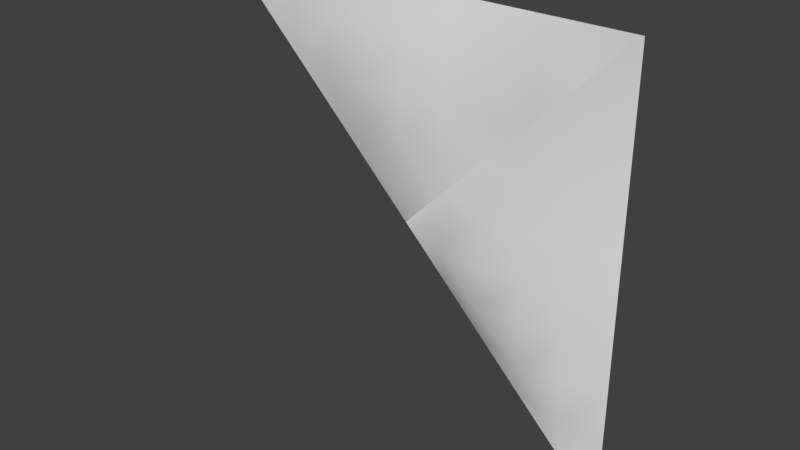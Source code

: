 # Source: eng2_5_slice45.blend  (saved by Blender 2.78.0; exported with 4.5.12 LTS)
import bpy
from mathutils import Matrix  # noqa: F401  (used for matrix-valued properties, if any)

bpy.ops.wm.read_factory_settings(use_empty=True)
scene = bpy.context.scene
scene.name = 'Scene'

# ---- collections
col_collection_1 = bpy.data.collections.new('Collection 1'); scene.collection.children.link(col_collection_1)

# ---- materials (node trees are filled in below, after node groups)
mat_eng2_5 = bpy.data.materials.new('eng2_5')
mat_eng2_5.alpha_threshold = 0.0
mat_eng2_5.use_transparent_shadow = False
mat_eng2_5.roughness = 0.5

# ---- material node trees

# ---- world
world_world = bpy.data.worlds.new('World'); scene.world = world_world
world_world.color = (0.05088, 0.05088, 0.05088)
world_world.use_sun_shadow = False
world_world.sun_shadow_jitter_overblur = 0.0
world_world.cycles.sampling_method = 'MANUAL'

# ---- meshes
me_eng2_5_slice45_meshdata = bpy.data.meshes.new('eng2_5_slice45_meshdata')
me_eng2_5_slice45_meshdata.from_pydata([(1.28, 1.28, -1.28), (-1.28, 1.28, 1.28), (0.03008, 1.28, 1.28), (1.28, 1.28, -0.04975), (1.03, 1.28, 1.28), (0.78, 1.28, 1.28), (0.53, 1.28, 1.28), (0.2801, 1.28, 1.28), (1.03, 1.216, -0.04975), (0.78, 1.182, -0.04975), (0.53, 1.182, -0.04975), (0.2801, 1.216, -0.04975), (-0.2319, 1.28, 1.28), (-0.494, 1.28, 1.28), (-0.756, 1.28, 1.28), (-1.018, 1.28, 1.28), (1.28, 1.28, 0.2162), (1.28, 1.28, 0.4821), (1.28, 1.28, 0.7481), (1.28, 1.28, 1.014), (0.03008, 1.219, 0.2162), (0.03008, 1.182, 0.4821), (0.03008, 1.182, 0.7481), (0.03008, 1.219, 1.014), (0.2801, 1.273, 0.2162), (0.2801, 1.216, 0.4821), (0.2801, 1.196, 0.7481), (0.2801, 1.215, 1.014), (0.53, 1.199, 0.2162), (0.53, 1.28, 0.4821), (0.53, 1.242, 0.7481), (0.53, 1.242, 1.014), (0.78, 1.199, 0.2162), (0.78, 1.222, 0.4821), (0.78, 1.28, 0.7481), (0.78, 1.242, 1.014), (1.03, 1.223, 0.2162), (1.03, 1.242, 0.4821), (1.03, 1.242, 0.7481), (1.03, 1.28, 1.014), (-0.756, 1.242, 1.014), (-0.494, 1.242, 0.7481), (-0.494, 1.242, 1.014), (-0.2319, 1.218, 0.4821), (-0.2319, 1.198, 0.7481), (-0.2319, 1.216, 1.014), (1.28, 1.28, -1.034), (1.28, 1.28, -0.7879), (1.28, 1.28, -0.5419), (1.28, 1.28, -0.2958), (0.53, 1.195, -0.2958), (0.78, 1.222, -0.5419), (0.78, 1.195, -0.2958), (1.03, 1.242, -0.7879), (1.03, 1.242, -0.5419), (1.03, 1.221, -0.2958), (0.78, 1.28, -0.78), (-0.4821, 1.28, 0.4821), (0.04975, 1.28, -0.04975), (0.7879, 1.28, -0.7879), (0.03008, 1.28, -0.03008), (-0.756, 1.28, 0.756), (0.53, 1.28, -0.53), (1.034, 1.28, -1.034), (0.2801, 1.266, 0.2801), (0.4821, 1.28, 0.4821), (1.014, 1.28, 1.014), (1.03, 1.28, 1.03), (0.03008, 1.28, 0.03008), (0.7481, 1.28, 0.7481), (0.53, 1.28, 0.53), (1.28, 1.28, 1.28), (-1.014, 1.28, 1.014), (0.5418, 1.28, -0.5419), (0.2801, 1.28, -0.2801), (-1.018, 1.28, 1.018), (-0.2162, 1.28, 0.2162), (-0.2319, 1.28, 0.2319), (-0.494, 1.28, 0.494), (-0.7481, 1.28, 0.7481), (1.03, 1.28, -1.03), (0.2958, 1.28, -0.2958), (-1.937e-07, 1.28, -2.049e-07), (0.2162, 1.267, 0.2162), (0.78, 1.28, 0.78)], [], [(39, 19, 71, 67), (45, 23, 2, 12), (55, 49, 3, 8), (50, 52, 9, 10), (52, 55, 8, 9), (23, 27, 7, 2), (27, 31, 6, 7), (31, 35, 5, 6), (35, 66, 67, 4, 5), (40, 42, 13, 14), (42, 45, 12, 13), (41, 44, 45, 42), (9, 8, 36, 32), (32, 36, 37, 33), (33, 37, 38, 34), (34, 38, 39, 66, 84), (10, 9, 32, 28), (28, 32, 33, 29), (29, 33, 34, 69, 70), (30, 69, 84, 35, 31), (11, 10, 28, 24), (24, 28, 29, 65, 64), (25, 65, 70, 30, 26), (26, 30, 31, 27), (20, 83, 64, 25, 21), (21, 25, 26, 22), (22, 26, 27, 23), (43, 21, 22, 44), (44, 22, 23, 45), (8, 3, 16, 36), (36, 16, 17, 37), (37, 17, 18, 38), (38, 18, 19, 39), (51, 54, 55, 52), (53, 47, 48, 54), (54, 48, 49, 55), (72, 61, 40), (51, 53, 54), (73, 56, 51), (58, 74, 11), (1, 75, 15), (63, 0, 46), (77, 76, 20, 21, 43), (79, 78, 41), (78, 57, 43, 44, 41), (59, 80, 53), (11, 50, 10), (50, 51, 52), (60, 58, 11, 24, 83, 68), (81, 62, 50), (76, 82, 68, 20), (75, 72, 40, 14, 15), (80, 63, 46, 47, 53), (57, 77, 43), (61, 79, 41, 42, 40), (67, 71, 4), (68, 83, 20), (68, 82, 60), (84, 69, 34), (84, 66, 35), (64, 83, 24), (64, 65, 25), (70, 69, 30), (70, 65, 29), (67, 66, 39), (74, 81, 50, 11), (62, 73, 51, 50), (56, 59, 53, 51)])
me_eng2_5_slice45_meshdata.polygons.foreach_set('use_smooth', [True] * 68)
_k = set([(0, 46), (0, 63), (1, 15), (1, 75), (2, 7), (2, 12), (3, 16), (3, 49), (4, 5), (4, 71), (5, 6), (6, 7), (12, 13), (13, 14), (14, 15), (16, 17), (17, 18), (18, 19), (19, 71), (46, 47), (47, 48), (48, 49), (56, 59), (56, 73), (57, 77), (57, 78), (58, 60), (58, 74), (59, 80), (60, 82), (61, 72), (61, 79), (62, 73), (62, 81), (63, 80), (64, 65), (64, 83), (65, 70), (66, 67), (66, 84), (67, 71), (68, 82), (68, 83), (69, 70), (69, 84), (72, 75), (74, 81), (76, 77), (76, 82), (78, 79)])
me_eng2_5_slice45_meshdata.attributes.new('sharp_edge', 'BOOLEAN', 'EDGE').data.foreach_set('value', [ (min(e.vertices), max(e.vertices)) in _k for e in me_eng2_5_slice45_meshdata.edges])
_uv = me_eng2_5_slice45_meshdata.uv_layers.new(name='UVMap')
_uv.uv.foreach_set('vector', [0.9023, 0.8961, 1.0, 0.8961, 1.0, 1.0, 0.9023, 0.9023, 0.4094, 0.8961, 0.5117, 0.8961, 0.5117, 1.0, 0.4094, 1.0, 0.9023, 0.3845, 1.0, 0.3845, 1.0, 0.4806, 0.9023, 0.4806, 0.707, 0.3845, 0.8047, 0.3845, 0.8047, 0.4806, 0.707, 0.4806, 0.8047, 0.3845, 0.9023, 0.3845, 0.9023, 0.4806, 0.8047, 0.4806, 0.5117, 0.8961, 0.6094, 0.8961, 0.6094, 1.0, 0.5117, 1.0, 0.6094, 0.8961, 0.707, 0.8961, 0.707, 1.0, 0.6094, 1.0, 0.707, 0.8961, 0.8047, 0.8961, 0.8047, 1.0, 0.707, 1.0, 0.8047, 0.8961, 0.8961, 0.8961, 0.9023, 0.9023, 0.9023, 1.0, 0.8047, 1.0, 0.2047, 0.8961, 0.307, 0.8961, 0.307, 1.0, 0.2047, 1.0, 0.307, 0.8961, 0.4094, 0.8961, 0.4094, 1.0, 0.307, 1.0, 0.307, 0.7922, 0.4094, 0.7922, 0.4094, 0.8961, 0.307, 0.8961, 0.8047, 0.4806, 0.9023, 0.4806, 0.9023, 0.5845, 0.8047, 0.5845, 0.8047, 0.5845, 0.9023, 0.5845, 0.9023, 0.6883, 0.8047, 0.6883, 0.8047, 0.6883, 0.9023, 0.6883, 0.9023, 0.7922, 0.8047, 0.7922, 0.8047, 0.7922, 0.9023, 0.7922, 0.9023, 0.8961, 0.8961, 0.8961, 0.8047, 0.8047, 0.707, 0.4806, 0.8047, 0.4806, 0.8047, 0.5845, 0.707, 0.5845, 0.707, 0.5845, 0.8047, 0.5845, 0.8047, 0.6883, 0.707, 0.6883, 0.707, 0.6883, 0.8047, 0.6883, 0.8047, 0.7922, 0.7922, 0.7922, 0.707, 0.707, 0.707, 0.7922, 0.7922, 0.7922, 0.8047, 0.8047, 0.8047, 0.8961, 0.707, 0.8961, 0.6094, 0.4806, 0.707, 0.4806, 0.707, 0.5845, 0.6094, 0.5845, 0.6094, 0.5845, 0.707, 0.5845, 0.707, 0.6883, 0.6883, 0.6883, 0.6094, 0.6094, 0.6094, 0.6883, 0.6883, 0.6883, 0.707, 0.707, 0.707, 0.7922, 0.6094, 0.7922, 0.6094, 0.7922, 0.707, 0.7922, 0.707, 0.8961, 0.6094, 0.8961, 0.5117, 0.5845, 0.5845, 0.5845, 0.6094, 0.6094, 0.6094, 0.6883, 0.5117, 0.6883, 0.5117, 0.6883, 0.6094, 0.6883, 0.6094, 0.7922, 0.5117, 0.7922, 0.5117, 0.7922, 0.6094, 0.7922, 0.6094, 0.8961, 0.5117, 0.8961, 0.4094, 0.6883, 0.5117, 0.6883, 0.5117, 0.7922, 0.4094, 0.7922, 0.4094, 0.7922, 0.5117, 0.7922, 0.5117, 0.8961, 0.4094, 0.8961, 0.9023, 0.4806, 1.0, 0.4806, 1.0, 0.5845, 0.9023, 0.5845, 0.9023, 0.5845, 1.0, 0.5845, 1.0, 0.6883, 0.9023, 0.6883, 0.9023, 0.6883, 1.0, 0.6883, 1.0, 0.7922, 0.9023, 0.7922, 0.9023, 0.7922, 1.0, 0.7922, 1.0, 0.8961, 0.9023, 0.8961, 0.8047, 0.2883, 0.9023, 0.2883, 0.9023, 0.3845, 0.8047, 0.3845, 0.9023, 0.1922, 1.0, 0.1922, 1.0, 0.2883, 0.9023, 0.2883, 0.9023, 0.2883, 1.0, 0.2883, 1.0, 0.3845, 0.9023, 0.3845, 0.1039, 0.8961, 0.2047, 0.7953, 0.2047, 0.8961, 0.8047, 0.2883, 0.9023, 0.1922, 0.9023, 0.2883, 0.7117, 0.2883, 0.8047, 0.1953, 0.8047, 0.2883, 0.5194, 0.4806, 0.6094, 0.3906, 0.6094, 0.4806, 0.0, 1.0, 0.1023, 0.8976, 0.1023, 1.0, 0.9039, 0.09611, 1.0, 0.0, 1.0, 0.09611, 0.4094, 0.5906, 0.4155, 0.5845, 0.5117, 0.5845, 0.5117, 0.6883, 0.4094, 0.6883, 0.2078, 0.7922, 0.307, 0.693, 0.307, 0.7922, 0.307, 0.693, 0.3117, 0.6883, 0.4094, 0.6883, 0.4094, 0.7922, 0.307, 0.7922, 0.8078, 0.1922, 0.9023, 0.09765, 0.9023, 0.1922, 0.6094, 0.4806, 0.707, 0.3845, 0.707, 0.4806, 0.707, 0.3845, 0.8047, 0.2883, 0.8047, 0.3845, 0.5117, 0.4883, 0.5194, 0.4806, 0.6094, 0.4806, 0.6094, 0.5845, 0.5845, 0.5845, 0.5117, 0.5117, 0.6155, 0.3845, 0.707, 0.293, 0.707, 0.3845, 0.4155, 0.5845, 0.5, 0.5, 0.5117, 0.5117, 0.5117, 0.5845, 0.1023, 0.8976, 0.1039, 0.8961, 0.2047, 0.8961, 0.2047, 1.0, 0.1023, 1.0, 0.9023, 0.09765, 0.9039, 0.09611, 1.0, 0.09611, 1.0, 0.1922, 0.9023, 0.1922, 0.3117, 0.6883, 0.4094, 0.5906, 0.4094, 0.6883, 0.2047, 0.7953, 0.2078, 0.7922, 0.307, 0.7922, 0.307, 0.8961, 0.2047, 0.8961, 0.9023, 0.9023, 1.0, 1.0, 0.9023, 1.0, 0.5117, 0.5117, 0.5845, 0.5845, 0.5117, 0.5845, 0.5117, 0.5117, 0.5, 0.5, 0.5117, 0.4883, 0.8047, 0.8047, 0.7922, 0.7922, 0.8047, 0.7922, 0.8047, 0.8047, 0.8961, 0.8961, 0.8047, 0.8961, 0.6094, 0.6094, 0.5845, 0.5845, 0.6094, 0.5845, 0.6094, 0.6094, 0.6883, 0.6883, 0.6094, 0.6883, 0.707, 0.707, 0.7922, 0.7922, 0.707, 0.7922, 0.707, 0.707, 0.6883, 0.6883, 0.707, 0.6883, 0.9023, 0.9023, 0.8961, 0.8961, 0.9023, 0.8961, 0.6094, 0.3906, 0.6155, 0.3845, 0.707, 0.3845, 0.6094, 0.4806, 0.707, 0.293, 0.7117, 0.2883, 0.8047, 0.2883, 0.707, 0.3845, 0.8047, 0.1953, 0.8078, 0.1922, 0.9023, 0.1922, 0.8047, 0.2883])
me_eng2_5_slice45_meshdata.materials.append(mat_eng2_5)
me_eng2_5_slice45_meshdata.use_remesh_preserve_volume = False
me_eng2_5_slice45_meshdata.use_remesh_preserve_attributes = False
me_eng2_5_slice45_meshdata.use_mirror_vertex_groups = False
me_eng2_5_slice45_meshdata.update()

# ---- objects
ob_eng2_5_slice45_mesh = bpy.data.objects.new('eng2_5_slice45_mesh', me_eng2_5_slice45_meshdata)

# ---- transforms, parenting, visibility, modifiers, constraints
ob_eng2_5_slice45_mesh.location = (0.0, 0.0, 0.0)
ob_eng2_5_slice45_mesh.lineart.crease_threshold = 0.0

# ---- collection membership
col_collection_1.objects.link(ob_eng2_5_slice45_mesh)

# ---- scene / render settings (as saved in the file)
scene.frame_start = 1; scene.frame_end = 2; scene.frame_set(1)
scene.render.engine = 'BLENDER_EEVEE_NEXT'
scene.render.resolution_percentage = 50
scene.render.dither_intensity = 0.0
scene.cycles.use_denoising = False
scene.cycles.samples = 128
scene.cycles.sampling_pattern = 'TABULATED_SOBOL'
scene.cycles.light_sampling_threshold = 0.0
scene.cycles.use_adaptive_sampling = False
scene.cycles.use_light_tree = False
scene.cycles.blur_glossy = 0.0
scene.cycles.sample_clamp_indirect = 0.0
scene.view_settings.view_transform = 'Standard'
bpy.context.view_layer.update()

# ---- added for rendering (the .blend has no active camera and no usable light): camera, sun
cam_auto = bpy.data.cameras.new('AutoCamera')
cam_auto.lens = 50.0
cam_auto.sensor_width = 36.0
cam_auto.clip_end = 1000.0
ob_auto_camera = bpy.data.objects.new('AutoCamera', cam_auto)
scene.collection.objects.link(ob_auto_camera)
ob_auto_camera.location = (3.35089, -2.7899, 2.68071)
ob_auto_camera.rotation_euler = (1.09748, -7.21219e-08, 0.694738)
scene.camera = ob_auto_camera
light_auto_sun = bpy.data.lights.new('AutoSun', 'SUN')
light_auto_sun.energy = 3.0
light_auto_sun.angle = 0.0523599
ob_auto_sun = bpy.data.objects.new('AutoSun', light_auto_sun)
scene.collection.objects.link(ob_auto_sun)
ob_auto_sun.rotation_euler = (0.872665, 0.174533, 0.523599)
bpy.context.view_layer.update()
